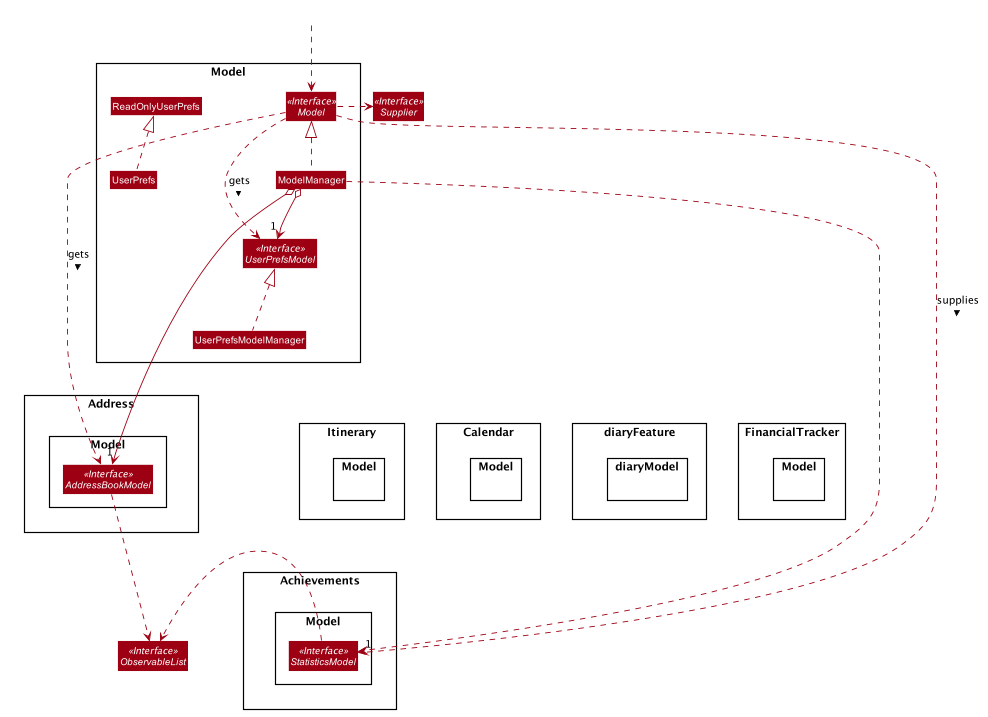

The diagram above was rendered by PlantUML. Its source (embedded in the PNG):
@startuml








skinparam BackgroundColor #FFFFFFF

skinparam Shadowing false

skinparam Class {
    FontColor #FFFFFF
    BorderThickness 1
    BorderColor #FFFFFF
    StereotypeFontColor #FFFFFF
    FontName Arial
}

skinparam Actor {
    BorderColor #000000
    Color #000000
    FontName Arial
}

skinparam Sequence {
    MessageAlign center
    BoxFontSize 15
    BoxPadding 0
    BoxFontColor #FFFFFF
    FontName Arial
}

skinparam Participant {
    FontColor #FFFFFFF
    Padding 20
}

skinparam MinClassWidth 50
skinparam ParticipantPadding 10
skinparam Shadowing false
skinparam DefaultTextAlignment center
skinparam packageStyle Rectangle

hide footbox
hide members
hide circle
skinparam arrowThickness 1.1
skinparam arrowColor #9D0012
skinparam classBackgroundColor #9D0012

class HiddenOutside #FFFFFF

namespace Model {
Interface Model <<Interface>>{
}
Class ModelManager
Interface UserPrefsModel <<Interface>>
Class UserPrefsModelManager
Class ReadOnlyUserPrefs
Class UserPrefs
}

namespace Achievements {
namespace Model {
Interface StatisticsModel <<Interface>>
}
}

namespace Address {
namespace Model {
Interface AddressBookModel <<Interface>>
}
}

namespace Calendar {
namespace Model {
}
}

namespace diaryFeature {
namespace diaryModel {
}
}

namespace FinancialTracker {
namespace Model {
}
}

namespace Itinerary {
namespace Model {
}
}

HiddenOutside ..> Model.Model

Interface ObservableList <<Interface>>
Interface Supplier <<Interface>>
Model.UserPrefsModelManager .[hidden]down.|> Achievements
Model.UserPrefsModelManager .[hidden]down.|> Address




Model.ModelManager .up.|> Model.Model

Model.Model .down.> Address.Model.AddressBookModel :gets >
Model.Model .down.> Achievements.Model.StatisticsModel :supplies >
Model.Model .down.> Model.UserPrefsModel :gets >
Model.Model .right.>Supplier

Model.ModelManager o--> "1" Address.Model.AddressBookModel
Model.ModelManager o--> "1" Model.UserPrefsModel
Model.ModelManager ..> "1" Achievements.Model.StatisticsModel


Model.UserPrefsModelManager .up.|> Model.UserPrefsModel

Model.UserPrefs .up.|> Model.ReadOnlyUserPrefs


Address.Model.AddressBookModel .right.> ObservableList

Achievements.Model.StatisticsModel .right.> ObservableList

Model.ModelManager -[hidden]down-> Model.UserPrefsModel
Model.UserPrefsModelManager -[hidden]down->Address
Model.UserPrefsModelManager -[hidden]down->Achievements
Model.UserPrefsModelManager -[hidden]down->Calendar
Model.UserPrefsModelManager -[hidden]down->diaryFeature
Model.UserPrefsModelManager -[hidden]down->FinancialTracker
Model.UserPrefsModelManager -[hidden]down->Itinerary
Address -down[hidden]-> Achievements
@enduml